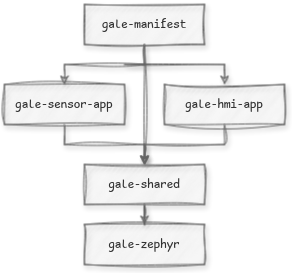

The diagram above was exported from draw.io. Its source (the exported page's mxGraphModel, read from the mxfile embedded in the PNG):
<mxGraphModel dx="659" dy="553" grid="1" gridSize="10" guides="1" tooltips="1" connect="1" arrows="1" fold="1" page="1" pageScale="1" pageWidth="850" pageHeight="1100" math="0" shadow="0">
  <root>
    <mxCell id="0" />
    <mxCell id="1" parent="0" />
    <mxCell id="Ws_Y1T5zKBBItDAvfOsp-5" value="" style="edgeStyle=orthogonalEdgeStyle;rounded=0;orthogonalLoop=1;jettySize=auto;html=1;entryX=0.5;entryY=0;entryDx=0;entryDy=0;fillColor=#f5f5f5;strokeColor=#666666;sketch=1;curveFitting=1;jiggle=2;shadow=1;fontFamily=Comic Sans MS;" edge="1" parent="1" target="Ws_Y1T5zKBBItDAvfOsp-4">
      <mxGeometry relative="1" as="geometry">
        <mxPoint x="400" y="260" as="sourcePoint" />
        <mxPoint x="500" y="300" as="targetPoint" />
        <Array as="points">
          <mxPoint x="500" y="260" />
        </Array>
      </mxGeometry>
    </mxCell>
    <mxCell id="Ws_Y1T5zKBBItDAvfOsp-7" style="edgeStyle=orthogonalEdgeStyle;rounded=0;orthogonalLoop=1;jettySize=auto;html=1;exitX=0.5;exitY=1;exitDx=0;exitDy=0;fillColor=#f5f5f5;strokeColor=#666666;sketch=1;curveFitting=1;jiggle=2;shadow=1;fontFamily=Comic Sans MS;" edge="1" parent="1" source="Ws_Y1T5zKBBItDAvfOsp-1" target="Ws_Y1T5zKBBItDAvfOsp-2">
      <mxGeometry relative="1" as="geometry" />
    </mxCell>
    <mxCell id="Ws_Y1T5zKBBItDAvfOsp-14" style="edgeStyle=orthogonalEdgeStyle;rounded=0;orthogonalLoop=1;jettySize=auto;html=1;exitX=0.5;exitY=1;exitDx=0;exitDy=0;entryX=0.5;entryY=0;entryDx=0;entryDy=0;fillColor=#f5f5f5;strokeColor=#666666;sketch=1;curveFitting=1;jiggle=2;shadow=1;fontFamily=Comic Sans MS;" edge="1" parent="1" source="Ws_Y1T5zKBBItDAvfOsp-1" target="Ws_Y1T5zKBBItDAvfOsp-8">
      <mxGeometry relative="1" as="geometry" />
    </mxCell>
    <mxCell id="Ws_Y1T5zKBBItDAvfOsp-1" value="gale-manifest" style="rounded=0;whiteSpace=wrap;html=1;fillColor=#f5f5f5;strokeColor=#666666;sketch=1;curveFitting=1;jiggle=2;shadow=1;fontFamily=Comic Sans MS;fontColor=#333333;" vertex="1" parent="1">
      <mxGeometry x="360" y="200" width="120" height="40" as="geometry" />
    </mxCell>
    <mxCell id="Ws_Y1T5zKBBItDAvfOsp-9" style="edgeStyle=orthogonalEdgeStyle;rounded=0;orthogonalLoop=1;jettySize=auto;html=1;exitX=0.5;exitY=1;exitDx=0;exitDy=0;entryX=0.5;entryY=0;entryDx=0;entryDy=0;fillColor=#f5f5f5;strokeColor=#666666;sketch=1;curveFitting=1;jiggle=2;shadow=1;fontFamily=Comic Sans MS;" edge="1" parent="1" source="Ws_Y1T5zKBBItDAvfOsp-2" target="Ws_Y1T5zKBBItDAvfOsp-8">
      <mxGeometry relative="1" as="geometry" />
    </mxCell>
    <mxCell id="Ws_Y1T5zKBBItDAvfOsp-2" value="&lt;div&gt;gale-sensor-app&lt;/div&gt;" style="rounded=0;whiteSpace=wrap;html=1;fillColor=#f5f5f5;strokeColor=#666666;sketch=1;curveFitting=1;jiggle=2;shadow=1;fontFamily=Comic Sans MS;fontColor=#333333;" vertex="1" parent="1">
      <mxGeometry x="280" y="280" width="120" height="40" as="geometry" />
    </mxCell>
    <mxCell id="Ws_Y1T5zKBBItDAvfOsp-10" style="edgeStyle=orthogonalEdgeStyle;rounded=0;orthogonalLoop=1;jettySize=auto;html=1;exitX=0.5;exitY=1;exitDx=0;exitDy=0;fillColor=#f5f5f5;strokeColor=#666666;sketch=1;curveFitting=1;jiggle=2;shadow=1;fontFamily=Comic Sans MS;" edge="1" parent="1" source="Ws_Y1T5zKBBItDAvfOsp-4" target="Ws_Y1T5zKBBItDAvfOsp-8">
      <mxGeometry relative="1" as="geometry">
        <Array as="points">
          <mxPoint x="500" y="340" />
          <mxPoint x="420" y="340" />
        </Array>
      </mxGeometry>
    </mxCell>
    <mxCell id="Ws_Y1T5zKBBItDAvfOsp-4" value="gale-hmi-app" style="rounded=0;whiteSpace=wrap;html=1;fillColor=#f5f5f5;strokeColor=#666666;sketch=1;curveFitting=1;jiggle=2;shadow=1;fontFamily=Comic Sans MS;fontColor=#333333;" vertex="1" parent="1">
      <mxGeometry x="440" y="280" width="120" height="40" as="geometry" />
    </mxCell>
    <mxCell id="Ws_Y1T5zKBBItDAvfOsp-13" value="" style="edgeStyle=orthogonalEdgeStyle;rounded=0;orthogonalLoop=1;jettySize=auto;html=1;fillColor=#f5f5f5;strokeColor=#666666;sketch=1;curveFitting=1;jiggle=2;shadow=1;fontFamily=Comic Sans MS;" edge="1" parent="1" source="Ws_Y1T5zKBBItDAvfOsp-8" target="Ws_Y1T5zKBBItDAvfOsp-12">
      <mxGeometry relative="1" as="geometry" />
    </mxCell>
    <mxCell id="Ws_Y1T5zKBBItDAvfOsp-8" value="gale-shared" style="rounded=0;whiteSpace=wrap;html=1;fillColor=#f5f5f5;strokeColor=#666666;sketch=1;curveFitting=1;jiggle=2;shadow=1;fontFamily=Comic Sans MS;fontColor=#333333;" vertex="1" parent="1">
      <mxGeometry x="360" y="360" width="120" height="40" as="geometry" />
    </mxCell>
    <mxCell id="Ws_Y1T5zKBBItDAvfOsp-12" value="gale-zephyr" style="rounded=0;whiteSpace=wrap;html=1;fillColor=#f5f5f5;strokeColor=#666666;sketch=1;curveFitting=1;jiggle=2;shadow=1;fontFamily=Comic Sans MS;fontColor=#333333;" vertex="1" parent="1">
      <mxGeometry x="360" y="420" width="120" height="40" as="geometry" />
    </mxCell>
  </root>
</mxGraphModel>